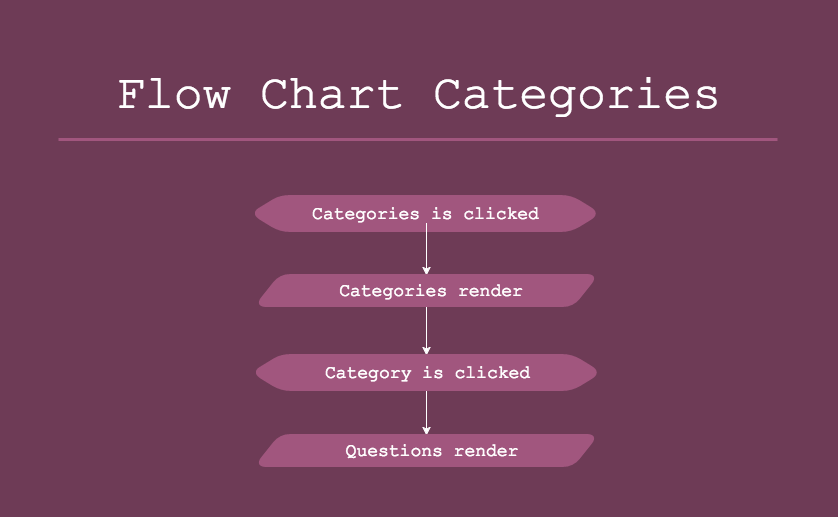

The diagram above was exported from draw.io. Its source (the exported page's mxGraphModel, read from the mxfile embedded in the PNG):
<mxGraphModel dx="1269" dy="827" grid="1" gridSize="10" guides="1" tooltips="1" connect="1" arrows="1" fold="1" page="1" pageScale="1" pageWidth="826" pageHeight="1169" background="#6E3B56" math="0" shadow="0">
  <root>
    <mxCell id="0" />
    <mxCell id="1" parent="0" />
    <mxCell id="2" value="&lt;div style=&quot;text-align: left&quot;&gt;&lt;span style=&quot;color: rgb(255 , 255 , 255) ; font-family: &amp;#34;courier new&amp;#34;&quot;&gt;&lt;font style=&quot;font-size: 48px&quot;&gt;Flow Chart Categories&lt;/font&gt;&lt;/span&gt;&lt;/div&gt;" style="text;html=1;strokeColor=none;fillColor=none;align=center;verticalAlign=middle;whiteSpace=wrap;" parent="1" vertex="1">
      <mxGeometry x="45" y="45" width="737" height="89" as="geometry" />
    </mxCell>
    <mxCell id="3" value="" style="line;strokeWidth=3;html=1;strokeColor=#A1567E;" parent="1" vertex="1">
      <mxGeometry x="53" y="129" width="719" height="10" as="geometry" />
    </mxCell>
    <mxCell id="4" value="" style="shape=hexagon;perimeter=hexagonPerimeter;whiteSpace=wrap;html=1;rounded=1;glass=0;strokeColor=#A1567E;strokeWidth=3;fillColor=#A1567E;size=0.08042895442359264;" parent="1" vertex="1">
      <mxGeometry x="247" y="191" width="346" height="34" as="geometry" />
    </mxCell>
    <mxCell id="12" style="edgeStyle=orthogonalEdgeStyle;rounded=0;html=1;entryX=0.5;entryY=0;jettySize=auto;orthogonalLoop=1;strokeColor=#FFFFFF;" parent="1" source="5" target="6" edge="1">
      <mxGeometry relative="1" as="geometry" />
    </mxCell>
    <mxCell id="5" value="&lt;font color=&quot;#ffffff&quot; face=&quot;Courier New&quot;&gt;&lt;span style=&quot;font-size: 18px&quot;&gt;Categories is clicked&lt;/span&gt;&lt;/font&gt;" style="text;html=1;strokeColor=none;fillColor=none;align=center;verticalAlign=middle;whiteSpace=wrap;" parent="1" vertex="1">
      <mxGeometry x="284" y="198" width="273" height="20" as="geometry" />
    </mxCell>
    <mxCell id="17" style="edgeStyle=orthogonalEdgeStyle;rounded=0;html=1;entryX=0.5;entryY=0;jettySize=auto;orthogonalLoop=1;strokeColor=#FFFFFF;" parent="1" source="6" target="8" edge="1">
      <mxGeometry relative="1" as="geometry" />
    </mxCell>
    <mxCell id="6" value="" style="shape=parallelogram;whiteSpace=wrap;html=1;rounded=1;glass=0;strokeColor=#A1567E;strokeWidth=3;fillColor=#A1567E;size=0.07058823529411809;" parent="1" vertex="1">
      <mxGeometry x="251" y="270" width="340" height="30" as="geometry" />
    </mxCell>
    <mxCell id="7" value="&lt;font color=&quot;#ffffff&quot; face=&quot;Courier New&quot;&gt;&lt;span style=&quot;font-size: 18px&quot;&gt;Categories render&lt;/span&gt;&lt;/font&gt;" style="text;html=1;strokeColor=none;fillColor=none;align=center;verticalAlign=middle;whiteSpace=wrap;" parent="1" vertex="1">
      <mxGeometry x="289" y="275" width="274" height="20" as="geometry" />
    </mxCell>
    <mxCell id="15" style="edgeStyle=orthogonalEdgeStyle;rounded=0;html=1;entryX=0.5;entryY=0;jettySize=auto;orthogonalLoop=1;strokeColor=#FFFFFF;" parent="1" source="8" target="10" edge="1">
      <mxGeometry relative="1" as="geometry" />
    </mxCell>
    <mxCell id="8" value="" style="shape=hexagon;perimeter=hexagonPerimeter;whiteSpace=wrap;html=1;rounded=1;glass=0;strokeColor=#A1567E;strokeWidth=3;fillColor=#A1567E;size=0.08042895442359264;" parent="1" vertex="1">
      <mxGeometry x="248" y="350" width="346" height="34" as="geometry" />
    </mxCell>
    <mxCell id="9" value="&lt;font color=&quot;#ffffff&quot; face=&quot;Courier New&quot;&gt;&lt;span style=&quot;font-size: 18px&quot;&gt;Category is clicked&lt;/span&gt;&lt;/font&gt;" style="text;html=1;strokeColor=none;fillColor=none;align=center;verticalAlign=middle;whiteSpace=wrap;" parent="1" vertex="1">
      <mxGeometry x="285" y="357" width="273" height="20" as="geometry" />
    </mxCell>
    <mxCell id="10" value="" style="shape=parallelogram;whiteSpace=wrap;html=1;rounded=1;glass=0;strokeColor=#A1567E;strokeWidth=3;fillColor=#A1567E;size=0.07058823529411809;" parent="1" vertex="1">
      <mxGeometry x="251" y="430" width="340" height="30" as="geometry" />
    </mxCell>
    <mxCell id="11" value="&lt;font color=&quot;#ffffff&quot; face=&quot;Courier New&quot;&gt;&lt;span style=&quot;font-size: 18px&quot;&gt;Questions render&lt;/span&gt;&lt;/font&gt;" style="text;html=1;strokeColor=none;fillColor=none;align=center;verticalAlign=middle;whiteSpace=wrap;" parent="1" vertex="1">
      <mxGeometry x="289" y="435" width="274" height="20" as="geometry" />
    </mxCell>
  </root>
</mxGraphModel>